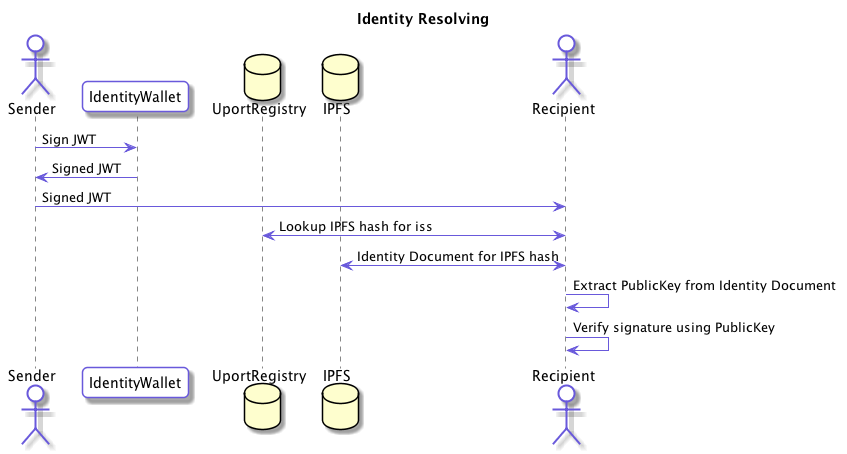

The diagram above was rendered by PlantUML. Its source (embedded in the PNG):
@startuml
skinparam roundcorner 10
skinparam BoxPadding 10
skinparam headerFontColor #6959DB
skinparam headerFontSize 18
skinparam sequence {
  ArrowColor #6959DB
  GroupBackgroundColor #6959DB
  GroupBorderColor #EDECFF
  GroupHeaderFontColor #ffffff
  BoxBorderColor #6959DB
  BoxBackgroundColor #EDECFF
  BoxPadding 10

  ParticipantBorderColor #6959DB
  ParticipantBackgroundColor #ffffff
  ParticipantPadding 10

  ActorBorderColor #6959DB
  ActorBackgroundColor #ffffff
  EntityBorderColor #6959DB
  EntityBackgroundColor #ffffff
  DatabaseBorderColor #6959DB
  DatabaseBackgroundColor #ffffff

  LifeLineBorderColor #878787
}

title Identity Resolving
actor Sender
participant IdentityWallet
database UportRegistry
database IPFS
actor Recipient

Sender -> IdentityWallet : Sign JWT
IdentityWallet -> Sender: Signed JWT
Sender -> Recipient: Signed JWT
Recipient <-> UportRegistry: Lookup IPFS hash for iss
Recipient <-> IPFS: Identity Document for IPFS hash
Recipient -> Recipient: Extract PublicKey from Identity Document
Recipient -> Recipient: Verify signature using PublicKey
@enduml